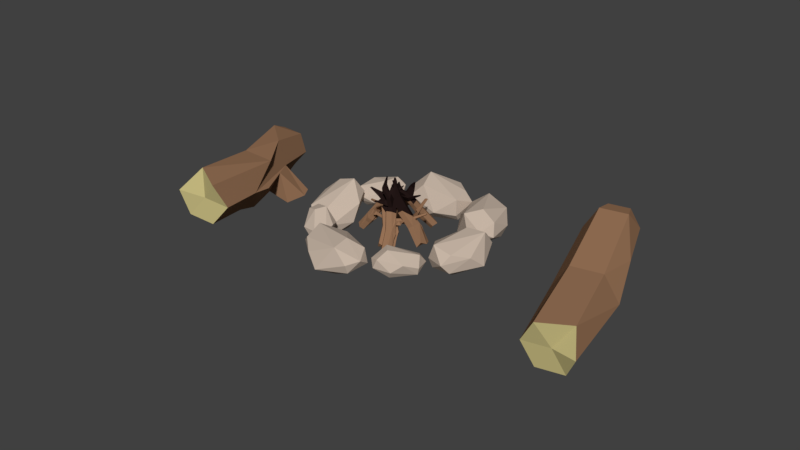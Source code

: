 # Source: campfire.blend  (saved by Blender 2.79.0; exported with 4.5.12 LTS)
import bpy
from mathutils import Matrix  # noqa: F401  (used for matrix-valued properties, if any)

bpy.ops.wm.read_factory_settings(use_empty=True)
scene = bpy.context.scene
scene.name = 'Scene'

# ---- collections
col_collection_1 = bpy.data.collections.new('Collection 1'); scene.collection.children.link(col_collection_1)

# ---- materials (node trees are filled in below, after node groups)
mat_brown_007 = bpy.data.materials.new('brown.007')
mat_brown_007.alpha_threshold = 0.0
mat_brown_007.use_transparent_shadow = False
mat_brown_007.diffuse_color = (0.3032, 0.165, 0.09165, 1.0)
mat_brown_007.roughness = 0.5
mat_brown_007.specular_intensity = 0.0
mat_material_017 = bpy.data.materials.new('Material.017')
mat_material_017.alpha_threshold = 0.0
mat_material_017.use_transparent_shadow = False
mat_material_017.diffuse_color = (0.5489, 0.4775, 0.2125, 1.0)
mat_material_017.roughness = 0.5
mat_material_017.specular_intensity = 0.0
mat_material_006 = bpy.data.materials.new('Material.006')
mat_material_006.alpha_threshold = 0.0
mat_material_006.use_transparent_shadow = False
mat_material_006.diffuse_color = (0.5815, 0.4739, 0.3869, 1.0)
mat_material_006.roughness = 0.5
mat_material_006.specular_intensity = 0.0
mat_brown = bpy.data.materials.new('brown')
mat_brown.alpha_threshold = 0.0
mat_brown.use_transparent_shadow = False
mat_brown.diffuse_color = (0.3032, 0.165, 0.09165, 1.0)
mat_brown.roughness = 0.5
mat_brown.specular_intensity = 0.0
mat_material_015 = bpy.data.materials.new('Material.015')
mat_material_015.alpha_threshold = 0.0
mat_material_015.use_transparent_shadow = False
mat_material_015.diffuse_color = (0.01739, 0.009191, 0.00844, 1.0)
mat_material_015.roughness = 0.5
mat_material_015.specular_intensity = 0.0
mat_brown_006 = bpy.data.materials.new('brown.006')
mat_brown_006.alpha_threshold = 0.0
mat_brown_006.use_transparent_shadow = False
mat_brown_006.diffuse_color = (0.3032, 0.165, 0.09165, 1.0)
mat_brown_006.roughness = 0.5
mat_brown_006.specular_intensity = 0.0
mat_material_016 = bpy.data.materials.new('Material.016')
mat_material_016.alpha_threshold = 0.0
mat_material_016.use_transparent_shadow = False
mat_material_016.diffuse_color = (0.5489, 0.4775, 0.2125, 1.0)
mat_material_016.roughness = 0.5
mat_material_016.specular_intensity = 0.0

# ---- material node trees

# ---- world
world_world = bpy.data.worlds.new('World'); scene.world = world_world
world_world.color = (0.05088, 0.05088, 0.05088)
world_world.use_sun_shadow = False
world_world.sun_shadow_jitter_overblur = 0.0
world_world.cycles.sampling_method = 'MANUAL'

# ---- meshes
me_circle_007 = bpy.data.meshes.new('Circle.007')
me_circle_007.from_pydata([(0.2647, 0.524, 0.8141), (-0.1707, 0.308, 0.7156), (-0.1639, -0.2896, 0.9986), (0.259, -0.3956, 0.5809), (0.6977, -0.226, 0.8141), (0.6977, 0.274, 0.8141), (0.3354, 0.5713, 3.239), (-0.1559, 0.2876, 3.239), (-0.1559, -0.2797, 3.239), (0.3354, -0.5634, 3.239), (0.6838, -0.2626, 2.239), (0.6838, 0.2704, 2.239), (-5.12e-07, 0.5, 5.434), (-0.433, 0.25, 5.434), (-0.433, -0.25, 5.434), (-4.683e-07, -0.5, 4.434), (0.433, -0.25, 4.434), (0.433, 0.25, 5.434), (-1.006e-06, 0.3855, 5.977), (-0.3339, 0.1928, 5.977), (-0.3339, -0.1928, 5.977), (-9.726e-07, -0.3855, 5.977), (0.3339, -0.1928, 5.977), (0.3339, 0.1928, 5.977), (0.7024, 0.2757, 3.248), (0.7467, 0.28, 2.888), (0.6449, -0.266, 3.253), (0.7109, -0.271, 2.885), (0.5014, 0.4144, 4.395), (0.6083, 0.2667, 4.012), (0.529, -0.2572, 3.899), (1.04, -0.1399, 4.764), (1.106, -0.09871, 4.495), (0.2647, 0.024, 0.8141), (0.8115, 0.168, 4.617), (1.006, 0.1575, 4.11), (0.5118, 5.11, 5.811), (0.5436, 4.716, 5.686), (0.6974, 4.609, 4.69), (0.3969, 4.57, 4.993), (0.6123, 4.857, 4.095), (0.406, 5.384, 5.299), (0.3627, 5.008, 4.359), (0.7506, 4.991, 5.537), (0.887, 5.23, 4.862), (0.938, 5.001, 4.872), (0.8743, 4.745, 4.776), (0.8863, 5.276, 4.337), (0.6924, 5.49, 5.106), (0.3036, 5.036, 5.876), (0.3706, 4.675, 5.614), (0.8659, 4.903, 4.103), (0.7316, 5.339, 4.23), (0.7466, 5.136, 3.963), (0.2232, 5.153, 5.565), (0.3968, 5.35, 4.363), (0.1098, 4.826, 5.48), (0.4519, 4.694, 2.335), (0.4818, 4.532, 2.919), (0.3689, 3.889, 2.902), (0.1805, 4.174, 3.085), (0.1148, 3.638, 2.453), (0.1988, 4.504, 1.863), (-0.05406, 3.918, 2.323), (0.6058, 4.419, 2.417), (0.5314, 4.031, 1.913), (0.5995, 3.97, 2.256), (0.5389, 3.891, 2.657), (0.3891, 3.745, 1.767), (0.3973, 4.299, 1.596), (0.2877, 4.801, 2.514), (0.3106, 4.555, 3.019), (0.3416, 3.548, 2.317), (0.2161, 3.761, 1.693), (0.1774, 3.564, 1.967), (0.1237, 4.682, 2.309), (-0.05163, 3.974, 1.785), (0.02723, 4.615, 2.833), (0.3844, 2.726, 2.829), (0.3516, 2.658, 2.395), (0.2686, 3.029, 1.985), (0.1256, 2.837, 2.117), (0.1306, 3.309, 2.106), (0.2498, 2.978, 3.004), (0.02877, 3.201, 2.402), (0.4802, 2.844, 2.566), (0.4694, 3.2, 2.588), (0.4854, 3.137, 2.347), (0.4074, 3.079, 2.087), (0.3813, 3.41, 2.5), (0.4079, 3.146, 2.97), (0.2566, 2.632, 2.836), (0.2251, 2.632, 2.389), (0.2979, 3.377, 2.075), (0.2688, 3.435, 2.584), (0.2159, 3.474, 2.308), (0.1604, 2.766, 2.898), (0.07859, 3.313, 2.732), (0.04695, 2.671, 2.586), (0.7051, 2.651, 6.35), (0.6554, 2.268, 6.531), (0.4515, 1.896, 5.741), (0.2924, 2.03, 6.21), (0.2085, 2.005, 5.154), (0.4742, 2.808, 5.822), (0.09734, 2.279, 5.414), (0.8069, 2.405, 6.066), (0.7244, 2.416, 5.271), (0.7497, 2.201, 5.417), (0.6411, 1.976, 5.581), (0.5569, 2.336, 4.833), (0.6629, 2.762, 5.396), (0.5436, 2.669, 6.6), (0.482, 2.271, 6.627), (0.4296, 1.964, 4.95), (0.3972, 2.418, 4.81), (0.3045, 2.174, 4.749), (0.3852, 2.726, 6.329), (0.1587, 2.567, 5.136), (0.2317, 2.459, 6.589), (0.4114, 2.229, 2.877), (0.4785, 2.598, 3.108), (0.4532, 2.607, 4.147), (0.2333, 2.724, 3.735), (0.2235, 2.343, 4.611), (0.1739, 1.949, 3.245), (0.01502, 2.262, 4.21), (0.603, 2.279, 3.274), (0.568, 1.975, 3.915), (0.6529, 2.188, 3.986), (0.6145, 2.444, 4.113), (0.4618, 1.896, 4.401), (0.3906, 1.776, 3.531), (0.2393, 2.347, 2.74), (0.3089, 2.669, 3.108), (0.4563, 2.248, 4.706), (0.2866, 1.858, 4.416), (0.2822, 2.036, 4.727), (0.08751, 2.229, 2.969), (-0.004731, 1.923, 4.136), (0.01523, 2.564, 3.08), (0.7836, 4.73, 5.9), (0.6911, 4.844, 6.284), (0.4707, 4.536, 6.693), (0.3961, 4.733, 6.466), (0.308, 4.273, 6.556), (0.6386, 4.488, 5.71), (0.284, 4.365, 6.209), (0.8053, 4.625, 6.216), (0.7305, 4.277, 6.248), (0.7161, 4.36, 6.474), (0.6091, 4.455, 6.672), (0.592, 4.096, 6.324), (0.7489, 4.302, 5.847), (0.6828, 4.841, 5.815), (0.5759, 4.89, 6.223), (0.4467, 4.183, 6.679), (0.496, 4.081, 6.193), (0.391, 4.078, 6.435), (0.5773, 4.72, 5.731), (0.3663, 4.215, 5.939), (0.4351, 4.861, 5.955), (0.588, 2.843, 6.692), (0.748, 2.938, 6.127), (0.7631, 3.585, 5.981), (0.5627, 3.32, 5.762), (0.4953, 3.915, 6.239), (0.3055, 3.116, 6.983), (0.2599, 3.681, 6.327), (0.8, 3.079, 6.644), (0.7179, 3.518, 7.02), (0.8528, 3.533, 6.719), (0.8801, 3.58, 6.297), (0.614, 3.834, 7.042), (0.4855, 3.31, 7.299), (0.444, 2.748, 6.46), (0.6002, 2.934, 5.951), (0.7022, 3.98, 6.465), (0.4357, 3.854, 7.029), (0.4844, 4.025, 6.718), (0.2774, 2.91, 6.554), (0.1586, 3.679, 6.847), (0.29, 2.938, 5.999), (0.5701, 4.687, 3.37), (0.6053, 4.907, 3.213), (0.4499, 5.194, 3.569), (0.3927, 5.102, 3.265), (0.2372, 5.188, 3.844), (0.3647, 4.647, 3.62), (0.169, 5.021, 3.689), (0.6269, 4.839, 3.539), (0.4957, 4.888, 3.972), (0.5503, 5.004, 3.874), (0.5319, 5.138, 3.725), (0.3637, 4.978, 4.165), (0.4331, 4.682, 3.917), (0.502, 4.676, 3.18), (0.5161, 4.916, 3.106), (0.3468, 5.203, 4.023), (0.2605, 4.946, 4.14), (0.2298, 5.103, 4.123), (0.3765, 4.674, 3.295), (0.1412, 4.862, 3.897), (0.3475, 4.831, 3.073), (0.4107, 3.475, 3.227), (0.424, 3.569, 3.196), (0.464, 3.616, 3.342), (0.5372, 3.541, 3.345), (0.5161, 3.453, 3.405), (0.4596, 3.415, 3.321), (0.1702, 3.493, 3.608), (0.1788, 3.603, 3.597), (0.2428, 3.645, 3.693), (0.2983, 3.577, 3.799), (0.3794, 3.478, 3.633), (0.3192, 3.438, 3.544), (-0.05376, 3.59, 3.925), (-0.0462, 3.687, 3.915), (0.01025, 3.724, 3.999), (0.1575, 3.65, 3.936), (0.15, 3.553, 3.946), (-0.004855, 3.53, 4.019), (-0.09424, 3.606, 4.029), (-0.08841, 3.681, 4.022), (-0.04489, 3.71, 4.087), (-0.007186, 3.663, 4.159), (-0.01301, 3.589, 4.167), (-0.05653, 3.56, 4.102), (-0.1975, 3.628, 4.223), (-0.1929, 3.687, 4.217), (-0.1587, 3.71, 4.268), (-0.129, 3.673, 4.325), (-0.1336, 3.615, 4.331), (-0.1678, 3.592, 4.28), (0.2202, 3.448, 3.703), (0.2572, 3.435, 3.651), (0.2782, 3.499, 3.788), (0.3181, 3.483, 3.739), (0.08207, 3.491, 3.836), (0.1416, 3.477, 3.813), (0.208, 3.529, 3.875), (0.1341, 3.44, 4.052), (0.09312, 3.411, 4.074), (0.1281, 3.384, 4.006), (0.1591, 3.421, 4.01), (-0.2862, 3.682, 4.524), (-0.2793, 3.716, 4.52), (-0.2636, 3.723, 4.54), (-0.2522, 3.707, 4.564), (-0.2892, 3.696, 4.626), (-0.2739, 3.667, 4.548), (-0.2755, 3.638, 4.018), (-0.2697, 3.713, 4.011), (-0.3241, 3.653, 4.124), (-0.3196, 3.712, 4.119), (-0.4244, 3.783, 4.032), (-0.4192, 3.8, 4.04), (-0.428, 3.776, 4.069), (-0.424, 3.789, 4.075), (0.1525, 3.358, 4.424), (0.1249, 3.346, 4.41), (0.1568, 3.329, 4.396), (0.174, 3.346, 4.418), (-0.3439, 3.724, 4.66), (-0.3421, 3.734, 4.658), (-0.3356, 3.737, 4.667), (-0.3308, 3.731, 4.677), (-0.3326, 3.721, 4.678), (-0.3392, 3.717, 4.67), (0.4672, 3.512, 3.311), (0.1029, 3.456, 3.949), (0.1633, 3.414, 3.895), (0.5714, 3.131, 4.072), (0.5127, 3.104, 3.857), (0.4201, 3.041, 3.903), (0.4959, 2.977, 4.088), (0.5362, 3.01, 4.315), (0.59, 3.082, 4.296), (0.3348, 3.344, 4.273), (0.2528, 3.317, 4.041), (0.1918, 3.234, 4.063), (0.2128, 3.179, 4.317), (0.3844, 3.127, 4.408), (0.4417, 3.204, 4.388), (0.06636, 3.531, 4.262), (-0.005924, 3.507, 4.058), (-0.05968, 3.434, 4.077), (0.06159, 3.3, 4.231), (0.1339, 3.324, 4.436), (0.08489, 3.483, 4.487), (-0.001726, 3.561, 4.305), (-0.05746, 3.543, 4.147), (-0.09891, 3.486, 4.161), (-0.08463, 3.449, 4.334), (-0.02889, 3.467, 4.492), (0.01256, 3.524, 4.477), (-0.1281, 3.647, 4.387), (-0.1719, 3.633, 4.263), (-0.2045, 3.588, 4.275), (-0.1933, 3.559, 4.41), (-0.1495, 3.573, 4.535), (-0.1169, 3.618, 4.523), (0.3405, 3.291, 4.467), (0.3826, 3.26, 4.464), (0.2758, 3.214, 4.46), (0.32, 3.18, 4.467), (0.2165, 3.416, 4.442), (0.2512, 3.358, 4.474), (0.1981, 3.274, 4.447), (0.1756, 3.351, 4.756), (0.1796, 3.397, 4.819), (0.2388, 3.371, 4.828), (0.2145, 3.332, 4.768), (-0.3242, 3.703, 4.504), (-0.3475, 3.69, 4.435), (-0.3589, 3.671, 4.443), (-0.3535, 3.659, 4.502), (-0.3804, 3.694, 4.563), (-0.3195, 3.69, 4.561), (-0.06495, 3.745, 4.157), (-0.1207, 3.727, 3.999), (-0.1343, 3.784, 4.201), (-0.1782, 3.769, 4.077), (-0.2225, 3.873, 3.813), (-0.2381, 3.864, 3.788), (-0.2335, 3.875, 3.858), (-0.2457, 3.868, 3.838), (0.08244, 3.312, 5.256), (0.09237, 3.345, 5.257), (0.1195, 3.316, 5.293), (0.1002, 3.293, 5.283), (-0.4304, 3.743, 4.514), (-0.4373, 3.74, 4.493), (-0.4421, 3.732, 4.497), (-0.4398, 3.727, 4.521), (-0.4329, 3.731, 4.542), (-0.4281, 3.739, 4.538), (0.5177, 3.058, 4.091), (0.1998, 3.39, 4.62), (0.2712, 3.339, 4.682), (0.5436, 3.182, 5.388), (0.5475, 3.113, 5.281), (0.568, 3.163, 5.127), (0.6491, 3.21, 5.199), (0.6343, 3.291, 5.287), (0.591, 3.266, 5.399), (0.272, 3.358, 5.227), (0.2674, 3.29, 5.088), (0.3166, 3.318, 4.961), (0.3703, 3.414, 4.973), (0.477, 3.388, 5.169), (0.4308, 3.362, 5.289), (0.01226, 3.456, 4.994), (0.008222, 3.396, 4.872), (0.05156, 3.421, 4.76), (0.211, 3.437, 4.846), (0.215, 3.496, 4.968), (0.05964, 3.54, 5.004), (-0.03864, 3.499, 4.927), (-0.04175, 3.453, 4.833), (-0.008336, 3.472, 4.747), (0.02819, 3.537, 4.755), (0.03131, 3.583, 4.849), (-0.002107, 3.564, 4.935), (-0.1597, 3.581, 4.823), (-0.1621, 3.545, 4.748), (-0.1358, 3.56, 4.681), (-0.1071, 3.611, 4.687), (-0.1046, 3.648, 4.761), (-0.1309, 3.633, 4.829), (0.3183, 3.434, 5.216), (0.3609, 3.417, 5.251), (0.3614, 3.452, 5.086), (0.407, 3.438, 5.123), (0.1659, 3.472, 5.13), (0.228, 3.471, 5.142), (0.2813, 3.476, 5.022), (0.2046, 3.615, 5.061), (0.1661, 3.641, 5.098), (0.2097, 3.623, 5.16), (0.2351, 3.606, 5.101), (-0.28, 3.702, 4.612), (-0.277, 3.681, 4.57), (-0.2643, 3.688, 4.544), (-0.2531, 3.71, 4.548), (-0.2935, 3.746, 4.539), (-0.268, 3.723, 4.615), (-0.2197, 3.467, 4.946), (-0.2228, 3.42, 4.852), (-0.2785, 3.511, 4.884), (-0.281, 3.475, 4.809), (-0.3854, 3.385, 4.796), (-0.3831, 3.38, 4.769), (-0.3912, 3.407, 4.786), (-0.3894, 3.403, 4.765), (0.2005, 3.855, 4.954), (0.1762, 3.853, 4.986), (0.2109, 3.857, 5.006), (0.2236, 3.859, 4.967), (-0.3536, 3.746, 4.501), (-0.353, 3.739, 4.488), (-0.3477, 3.742, 4.478), (-0.3431, 3.751, 4.479), (-0.3438, 3.758, 4.492), (-0.349, 3.755, 4.503), (0.5869, 3.206, 5.277), (0.1809, 3.552, 5.106), (0.2501, 3.55, 5.172), (0.662, 3.789, 5.322), (0.6334, 3.708, 5.469), (0.5549, 3.755, 5.537), (0.617, 3.869, 5.508), (0.6267, 3.953, 5.353), (0.6656, 3.911, 5.267), (0.3913, 3.76, 5.019), (0.3432, 3.67, 5.178), (0.2991, 3.718, 5.276), (0.3032, 3.856, 5.213), (0.4597, 3.928, 5.198), (0.5011, 3.883, 5.107), (0.1161, 3.651, 4.854), (0.07371, 3.572, 4.995), (0.03487, 3.614, 5.08), (0.1532, 3.752, 5.14), (0.1956, 3.832, 5.0), (0.1197, 3.772, 4.799), (0.04496, 3.651, 4.811), (0.01226, 3.59, 4.92), (-0.01768, 3.623, 4.986), (-0.01492, 3.716, 4.943), (0.01777, 3.777, 4.835), (0.04772, 3.745, 4.769), (-0.09263, 3.639, 4.694), (-0.1183, 3.591, 4.779), (-0.1419, 3.616, 4.831), (-0.1397, 3.69, 4.798), (-0.114, 3.738, 4.712), (-0.09046, 3.712, 4.661), (0.3867, 3.87, 4.986), (0.4307, 3.886, 5.016), (0.3411, 3.902, 5.091), (0.3864, 3.924, 5.119), (0.2553, 3.792, 4.875), (0.2935, 3.836, 4.921), (0.2615, 3.864, 5.041), (0.1986, 3.958, 4.806), (0.1886, 3.962, 4.722), (0.2461, 3.981, 4.736), (0.2361, 3.974, 4.815), (-0.2921, 3.653, 4.608), (-0.3047, 3.629, 4.66), (-0.3126, 3.641, 4.681), (-0.3115, 3.672, 4.665), (-0.3477, 3.68, 4.6), (-0.2912, 3.684, 4.594), (-0.02916, 3.494, 4.68), (-0.06186, 3.433, 4.788), (-0.1031, 3.491, 4.626), (-0.1288, 3.443, 4.711), (-0.1614, 3.275, 4.725), (-0.1717, 3.268, 4.751), (-0.176, 3.293, 4.703), (-0.1841, 3.288, 4.724), (0.0721, 4.188, 4.626), (0.07566, 4.173, 4.586), (0.1018, 4.204, 4.597), (0.08887, 4.21, 4.632), (-0.3967, 3.633, 4.575), (-0.4005, 3.625, 4.591), (-0.4038, 3.63, 4.599), (-0.4033, 3.643, 4.592), (-0.3995, 3.651, 4.577), (-0.3962, 3.646, 4.568), (0.6232, 3.831, 5.408), (0.2272, 3.881, 4.822), (0.2949, 3.936, 4.838), (0.5331, 4.399, 4.388), (0.5556, 4.399, 4.538), (0.5847, 4.295, 4.58), (0.6515, 4.297, 4.452), (0.6188, 4.279, 4.306), (0.5684, 4.345, 4.271), (0.2617, 4.195, 4.388), (0.2788, 4.18, 4.561), (0.3361, 4.105, 4.6), (0.3762, 4.045, 4.467), (0.4646, 4.154, 4.328), (0.4108, 4.224, 4.291), (0.0182, 4.014, 4.52), (0.03329, 4.001, 4.672), (0.08373, 3.935, 4.707), (0.2297, 3.967, 4.579), (0.2146, 3.98, 4.428), (0.05355, 3.961, 4.403), (-0.0303, 3.953, 4.533), (-0.01866, 3.943, 4.651), (0.02023, 3.892, 4.678), (0.04748, 3.851, 4.587), (0.03585, 3.861, 4.47), (-0.003045, 3.912, 4.443), (-0.1485, 3.845, 4.551), (-0.1394, 3.837, 4.643), (-0.1088, 3.797, 4.664), (-0.08735, 3.764, 4.593), (-0.0965, 3.772, 4.501), (-0.1271, 3.812, 4.48), (0.2991, 4.138, 4.295), (0.3395, 4.167, 4.277), (0.3519, 4.069, 4.351), (0.3946, 4.096, 4.327), (0.1535, 4.068, 4.359), (0.2133, 4.076, 4.333), (0.2768, 4.02, 4.393), (0.1813, 3.938, 4.235), (0.1367, 3.936, 4.192), (0.1757, 3.977, 4.157), (0.2084, 3.964, 4.208), (-0.2603, 3.662, 4.598), (-0.2507, 3.658, 4.649), (-0.2366, 3.642, 4.655), (-0.2287, 3.629, 4.624), (-0.2716, 3.598, 4.602), (-0.2513, 3.649, 4.568), (-0.2057, 3.979, 4.614), (-0.1941, 3.969, 4.731), (-0.2626, 3.918, 4.626), (-0.2534, 3.91, 4.718), (-0.3438, 3.964, 4.861), (-0.3383, 3.955, 4.885), (-0.3513, 3.943, 4.844), (-0.3469, 3.937, 4.863), (0.1591, 3.723, 4.041), (0.1324, 3.738, 4.029), (0.164, 3.745, 3.999), (0.18, 3.726, 4.02), (-0.3268, 3.579, 4.648), (-0.3242, 3.578, 4.664), (-0.3183, 3.572, 4.666), (-0.3151, 3.566, 4.653), (-0.3177, 3.567, 4.638), (-0.3235, 3.574, 4.636), (0.5835, 4.332, 4.423), (0.1611, 4.002, 4.283), (0.2228, 4.035, 4.218), (0.5535, 3.613, 3.596), (0.5037, 3.727, 3.462), (0.4045, 3.683, 3.399), (0.4657, 3.543, 3.39), (0.4968, 3.427, 3.537), (0.5568, 3.465, 3.628), (0.3246, 3.624, 4.001), (0.2527, 3.75, 3.86), (0.1846, 3.707, 3.757), (0.1884, 3.538, 3.794), (0.3503, 3.445, 3.754), (0.4143, 3.485, 3.851), (0.07292, 3.744, 4.275), (0.009548, 3.855, 4.151), (-0.05046, 3.817, 4.059), (0.05187, 3.657, 3.934), (0.1152, 3.546, 4.058), (0.07628, 3.595, 4.308), (0.005452, 3.742, 4.34), (-0.04341, 3.827, 4.244), (-0.08968, 3.798, 4.174), (-0.08708, 3.683, 4.199), (-0.03822, 3.598, 4.295), (0.008044, 3.627, 4.365), (-0.1176, 3.749, 4.506), (-0.1561, 3.816, 4.431), (-0.1924, 3.793, 4.375), (-0.1904, 3.703, 4.395), (-0.152, 3.635, 4.47), (-0.1156, 3.658, 4.526), (0.3165, 3.491, 4.015), (0.356, 3.474, 3.967), (0.2466, 3.468, 3.906), (0.2875, 3.443, 3.859), (0.2041, 3.575, 4.186), (0.2326, 3.528, 4.117), (0.1747, 3.511, 3.989), (0.1427, 3.376, 4.24), (0.147, 3.361, 4.333), (0.2034, 3.338, 4.298), (0.1793, 3.356, 4.217), (-0.3141, 3.73, 4.648), (-0.3347, 3.766, 4.6), (-0.348, 3.753, 4.577), (-0.3464, 3.715, 4.588), (-0.3736, 3.7, 4.666), (-0.3132, 3.693, 4.657), (-0.03574, 3.914, 4.535), (-0.0846, 4.0, 4.44), (-0.1039, 3.915, 4.613), (-0.1423, 3.982, 4.538), (-0.1651, 4.181, 4.567), (-0.18, 4.193, 4.543), (-0.1781, 4.158, 4.59), (-0.1898, 4.167, 4.572), (0.02201, 3.09, 4.42), (0.03428, 3.103, 4.466), (0.05715, 3.067, 4.44), (0.03672, 3.064, 4.404), (-0.4169, 3.755, 4.716), (-0.4231, 3.765, 4.702), (-0.4286, 3.76, 4.692), (-0.4279, 3.745, 4.696), (-0.4218, 3.734, 4.71), (-0.4163, 3.739, 4.72), (0.4935, 3.576, 3.504), (0.1765, 3.466, 4.232), (0.2404, 3.401, 4.185), (0.6996, 7.493, 3.155), (0.2616, 7.707, 3.231), (-0.1423, 7.327, 3.668), (-0.0284, 6.929, 3.181), (0.3962, 6.682, 3.247), (0.7718, 6.992, 3.111), (1.128, 7.436, 5.481), (0.6202, 7.652, 5.686), (0.1939, 7.299, 5.84), (0.2758, 6.731, 5.791), (0.5664, 6.653, 4.646), (0.9669, 6.984, 4.5), (1.191, 7.633, 7.721), (0.7431, 7.822, 7.902), (0.3675, 7.512, 8.038), (0.295, 7.024, 7.022), (0.7428, 6.834, 6.842), (1.263, 7.132, 7.677), (1.183, 7.555, 8.28), (0.8382, 7.701, 8.419), (0.5485, 7.462, 8.525), (0.6042, 7.076, 8.491), (0.9495, 6.929, 8.351), (1.239, 7.169, 8.246), (1.128, 6.96, 5.475), (1.106, 6.932, 5.113), (0.6871, 6.669, 5.642), (0.6698, 6.618, 5.269), (1.277, 7.192, 6.604), (1.175, 7.02, 6.244), (0.7176, 6.759, 6.299), (1.238, 6.414, 6.974), (1.27, 6.39, 6.685), (0.324, 7.182, 3.291), (1.31, 6.789, 6.806), (1.346, 6.634, 6.266)], [], [(2, 1, 33), (11, 6, 12, 17, 28, 29, 24, 25), (5, 0, 6, 11), (4, 5, 11, 10), (3, 4, 10, 9), (2, 3, 9, 8), (1, 2, 8, 7), (0, 1, 7, 6), (17, 12, 18, 23), (10, 11, 25, 27), (9, 10, 27, 26, 30, 16, 15), (8, 9, 15, 14), (7, 8, 14, 13), (6, 7, 13, 12), (16, 17, 23, 22), (15, 16, 22, 21), (14, 15, 21, 20), (13, 14, 20, 19), (12, 13, 19, 18), (27, 25, 24, 26), (26, 24, 29, 30), (16, 28, 17), (16, 30, 32, 31), (2, 33, 3), (0, 5, 33), (3, 33, 4), (1, 0, 33), (33, 5, 4), (29, 28, 34, 35), (30, 29, 35, 32), (28, 16, 31, 34), (34, 31, 32, 35), (19, 20, 21, 22, 23, 18), (36, 43, 48), (45, 43, 46), (36, 48, 41), (37, 36, 49), (38, 37, 39), (36, 41, 49), (37, 49, 50), (47, 52, 48), (40, 39, 42), (53, 40, 42), (55, 53, 42), (42, 39, 56), (56, 55, 42), (56, 54, 55), (54, 41, 55), (48, 55, 41), (48, 52, 55), (52, 53, 55), (53, 51, 40), (38, 39, 40), (50, 56, 39), (50, 49, 56), (49, 54, 56), (49, 41, 54), (52, 47, 53), (47, 51, 53), (51, 38, 40), (51, 46, 38), (39, 37, 50), (44, 45, 47), (45, 51, 47), (45, 46, 51), (46, 37, 38), (46, 43, 37), (48, 44, 47), (48, 43, 44), (43, 45, 44), (43, 36, 37), (57, 64, 69), (66, 64, 67), (57, 69, 62), (58, 57, 70), (59, 58, 60), (57, 62, 70), (58, 70, 71), (68, 73, 69), (61, 60, 63), (74, 61, 63), (76, 74, 63), (63, 60, 77), (77, 76, 63), (77, 75, 76), (75, 62, 76), (69, 76, 62), (69, 73, 76), (73, 74, 76), (74, 72, 61), (59, 60, 61), (71, 77, 60), (71, 70, 77), (70, 75, 77), (70, 62, 75), (73, 68, 74), (68, 72, 74), (72, 59, 61), (72, 67, 59), (60, 58, 71), (65, 66, 68), (66, 72, 68), (66, 67, 72), (67, 58, 59), (67, 64, 58), (69, 65, 68), (69, 64, 65), (64, 66, 65), (64, 57, 58), (78, 85, 90), (87, 85, 88), (78, 90, 83), (79, 78, 91), (80, 79, 81), (78, 83, 91), (79, 91, 92), (89, 94, 90), (82, 81, 84), (95, 82, 84), (97, 95, 84), (84, 81, 98), (98, 97, 84), (98, 96, 97), (96, 83, 97), (90, 97, 83), (90, 94, 97), (94, 95, 97), (95, 93, 82), (80, 81, 82), (92, 98, 81), (92, 91, 98), (91, 96, 98), (91, 83, 96), (94, 89, 95), (89, 93, 95), (93, 80, 82), (93, 88, 80), (81, 79, 92), (86, 87, 89), (87, 93, 89), (87, 88, 93), (88, 79, 80), (88, 85, 79), (90, 86, 89), (90, 85, 86), (85, 87, 86), (85, 78, 79), (99, 106, 111), (108, 106, 109), (99, 111, 104), (100, 99, 112), (101, 100, 102), (99, 104, 112), (100, 112, 113), (110, 115, 111), (103, 102, 105), (116, 103, 105), (118, 116, 105), (105, 102, 119), (119, 118, 105), (119, 117, 118), (117, 104, 118), (111, 118, 104), (111, 115, 118), (115, 116, 118), (116, 114, 103), (101, 102, 103), (113, 119, 102), (113, 112, 119), (112, 117, 119), (112, 104, 117), (115, 110, 116), (110, 114, 116), (114, 101, 103), (114, 109, 101), (102, 100, 113), (107, 108, 110), (108, 114, 110), (108, 109, 114), (109, 100, 101), (109, 106, 100), (111, 107, 110), (111, 106, 107), (106, 108, 107), (106, 99, 100), (120, 127, 132), (129, 127, 130), (120, 132, 125), (121, 120, 133), (122, 121, 123), (120, 125, 133), (121, 133, 134), (131, 136, 132), (124, 123, 126), (137, 124, 126), (139, 137, 126), (126, 123, 140), (140, 139, 126), (140, 138, 139), (138, 125, 139), (132, 139, 125), (132, 136, 139), (136, 137, 139), (137, 135, 124), (122, 123, 124), (134, 140, 123), (134, 133, 140), (133, 138, 140), (133, 125, 138), (136, 131, 137), (131, 135, 137), (135, 122, 124), (135, 130, 122), (123, 121, 134), (128, 129, 131), (129, 135, 131), (129, 130, 135), (130, 121, 122), (130, 127, 121), (132, 128, 131), (132, 127, 128), (127, 129, 128), (127, 120, 121), (141, 148, 153), (150, 148, 151), (141, 153, 146), (142, 141, 154), (143, 142, 144), (141, 146, 154), (142, 154, 155), (152, 157, 153), (145, 144, 147), (158, 145, 147), (160, 158, 147), (147, 144, 161), (161, 160, 147), (161, 159, 160), (159, 146, 160), (153, 160, 146), (153, 157, 160), (157, 158, 160), (158, 156, 145), (143, 144, 145), (155, 161, 144), (155, 154, 161), (154, 159, 161), (154, 146, 159), (157, 152, 158), (152, 156, 158), (156, 143, 145), (156, 151, 143), (144, 142, 155), (149, 150, 152), (150, 156, 152), (150, 151, 156), (151, 142, 143), (151, 148, 142), (153, 149, 152), (153, 148, 149), (148, 150, 149), (148, 141, 142), (162, 169, 174), (171, 169, 172), (162, 174, 167), (163, 162, 175), (164, 163, 165), (162, 167, 175), (163, 175, 176), (173, 178, 174), (166, 165, 168), (179, 166, 168), (181, 179, 168), (168, 165, 182), (182, 181, 168), (182, 180, 181), (180, 167, 181), (174, 181, 167), (174, 178, 181), (178, 179, 181), (179, 177, 166), (164, 165, 166), (176, 182, 165), (176, 175, 182), (175, 180, 182), (175, 167, 180), (178, 173, 179), (173, 177, 179), (177, 164, 166), (177, 172, 164), (165, 163, 176), (170, 171, 173), (171, 177, 173), (171, 172, 177), (172, 163, 164), (172, 169, 163), (174, 170, 173), (174, 169, 170), (169, 171, 170), (169, 162, 163), (183, 190, 195), (192, 190, 193), (183, 195, 188), (184, 183, 196), (185, 184, 186), (183, 188, 196), (184, 196, 197), (194, 199, 195), (187, 186, 189), (200, 187, 189), (202, 200, 189), (189, 186, 203), (203, 202, 189), (203, 201, 202), (201, 188, 202), (195, 202, 188), (195, 199, 202), (199, 200, 202), (200, 198, 187), (185, 186, 187), (197, 203, 186), (197, 196, 203), (196, 201, 203), (196, 188, 201), (199, 194, 200), (194, 198, 200), (198, 185, 187), (198, 193, 185), (186, 184, 197), (191, 192, 194), (192, 198, 194), (192, 193, 198), (193, 184, 185), (193, 190, 184), (195, 191, 194), (195, 190, 191), (190, 192, 191), (190, 183, 184), (206, 205, 269), (215, 210, 216, 221, 238, 239, 234, 235), (209, 204, 210, 215), (208, 209, 215, 214), (207, 208, 214, 213), (206, 207, 213, 212), (205, 206, 212, 211), (204, 205, 211, 210), (221, 216, 222, 227), (214, 215, 235, 237), (213, 214, 237, 236, 240, 220, 219), (212, 213, 219, 218), (211, 212, 218, 217), (210, 211, 217, 216), (227, 222, 228, 233), (220, 221, 227, 226), (219, 220, 226, 225), (218, 219, 225, 224), (217, 218, 224, 223), (216, 217, 223, 222), (233, 228, 245, 250), (226, 227, 233, 232), (225, 226, 232, 231), (224, 225, 231, 230), (223, 224, 230, 229), (223, 229, 254, 252), (237, 235, 234, 236), (236, 234, 239, 240), (220, 238, 221), (242, 241, 259, 260), (220, 240, 244, 241), (250, 245, 263, 268), (232, 233, 250, 249), (231, 232, 249, 248), (230, 231, 248, 247), (229, 230, 247, 246), (228, 229, 246, 245), (252, 254, 258, 256), (228, 222, 251, 253), (229, 228, 253, 254), (222, 223, 252, 251), (255, 256, 258, 257), (253, 251, 255, 257), (254, 253, 257, 258), (251, 252, 256, 255), (262, 261, 260, 259), (244, 243, 261, 262), (241, 244, 262, 259), (243, 242, 260, 261), (264, 265, 266, 267, 268, 263), (249, 250, 268, 267), (248, 249, 267, 266), (247, 248, 266, 265), (246, 247, 265, 264), (245, 246, 264, 263), (206, 269, 207), (204, 209, 269), (207, 269, 208), (205, 204, 269), (269, 209, 208), (239, 238, 270, 271), (240, 239, 271, 244), (238, 220, 241, 270), (241, 242, 243, 244), (270, 241, 244, 271), (274, 273, 337), (283, 278, 284, 289, 306, 307, 302, 303), (277, 272, 278, 283), (276, 277, 283, 282), (275, 276, 282, 281), (274, 275, 281, 280), (273, 274, 280, 279), (272, 273, 279, 278), (289, 284, 290, 295), (282, 283, 303, 305), (281, 282, 305, 304, 308, 288, 287), (280, 281, 287, 286), (279, 280, 286, 285), (278, 279, 285, 284), (295, 290, 296, 301), (288, 289, 295, 294), (287, 288, 294, 293), (286, 287, 293, 292), (285, 286, 292, 291), (284, 285, 291, 290), (301, 296, 313, 318), (294, 295, 301, 300), (293, 294, 300, 299), (292, 293, 299, 298), (291, 292, 298, 297), (291, 297, 322, 320), (305, 303, 302, 304), (304, 302, 307, 308), (288, 306, 289), (310, 309, 327, 328), (288, 308, 312, 309), (318, 313, 331, 336), (300, 301, 318, 317), (299, 300, 317, 316), (298, 299, 316, 315), (297, 298, 315, 314), (296, 297, 314, 313), (320, 322, 326, 324), (296, 290, 319, 321), (297, 296, 321, 322), (290, 291, 320, 319), (323, 324, 326, 325), (321, 319, 323, 325), (322, 321, 325, 326), (319, 320, 324, 323), (330, 329, 328, 327), (312, 311, 329, 330), (309, 312, 330, 327), (311, 310, 328, 329), (332, 333, 334, 335, 336, 331), (317, 318, 336, 335), (316, 317, 335, 334), (315, 316, 334, 333), (314, 315, 333, 332), (313, 314, 332, 331), (274, 337, 275), (272, 277, 337), (275, 337, 276), (273, 272, 337), (337, 277, 276), (307, 306, 338, 339), (308, 307, 339, 312), (306, 288, 309, 338), (309, 310, 311, 312), (338, 309, 312, 339), (342, 341, 405), (351, 346, 352, 357, 374, 375, 370, 371), (345, 340, 346, 351), (344, 345, 351, 350), (343, 344, 350, 349), (342, 343, 349, 348), (341, 342, 348, 347), (340, 341, 347, 346), (357, 352, 358, 363), (350, 351, 371, 373), (349, 350, 373, 372, 376, 356, 355), (348, 349, 355, 354), (347, 348, 354, 353), (346, 347, 353, 352), (363, 358, 364, 369), (356, 357, 363, 362), (355, 356, 362, 361), (354, 355, 361, 360), (353, 354, 360, 359), (352, 353, 359, 358), (369, 364, 381, 386), (362, 363, 369, 368), (361, 362, 368, 367), (360, 361, 367, 366), (359, 360, 366, 365), (359, 365, 390, 388), (373, 371, 370, 372), (372, 370, 375, 376), (356, 374, 357), (378, 377, 395, 396), (356, 376, 380, 377), (386, 381, 399, 404), (368, 369, 386, 385), (367, 368, 385, 384), (366, 367, 384, 383), (365, 366, 383, 382), (364, 365, 382, 381), (388, 390, 394, 392), (364, 358, 387, 389), (365, 364, 389, 390), (358, 359, 388, 387), (391, 392, 394, 393), (389, 387, 391, 393), (390, 389, 393, 394), (387, 388, 392, 391), (398, 397, 396, 395), (380, 379, 397, 398), (377, 380, 398, 395), (379, 378, 396, 397), (400, 401, 402, 403, 404, 399), (385, 386, 404, 403), (384, 385, 403, 402), (383, 384, 402, 401), (382, 383, 401, 400), (381, 382, 400, 399), (342, 405, 343), (340, 345, 405), (343, 405, 344), (341, 340, 405), (405, 345, 344), (375, 374, 406, 407), (376, 375, 407, 380), (374, 356, 377, 406), (377, 378, 379, 380), (406, 377, 380, 407), (410, 409, 473), (419, 414, 420, 425, 442, 443, 438, 439), (413, 408, 414, 419), (412, 413, 419, 418), (411, 412, 418, 417), (410, 411, 417, 416), (409, 410, 416, 415), (408, 409, 415, 414), (425, 420, 426, 431), (418, 419, 439, 441), (417, 418, 441, 440, 444, 424, 423), (416, 417, 423, 422), (415, 416, 422, 421), (414, 415, 421, 420), (431, 426, 432, 437), (424, 425, 431, 430), (423, 424, 430, 429), (422, 423, 429, 428), (421, 422, 428, 427), (420, 421, 427, 426), (437, 432, 449, 454), (430, 431, 437, 436), (429, 430, 436, 435), (428, 429, 435, 434), (427, 428, 434, 433), (427, 433, 458, 456), (441, 439, 438, 440), (440, 438, 443, 444), (424, 442, 425), (446, 445, 463, 464), (424, 444, 448, 445), (454, 449, 467, 472), (436, 437, 454, 453), (435, 436, 453, 452), (434, 435, 452, 451), (433, 434, 451, 450), (432, 433, 450, 449), (456, 458, 462, 460), (432, 426, 455, 457), (433, 432, 457, 458), (426, 427, 456, 455), (459, 460, 462, 461), (457, 455, 459, 461), (458, 457, 461, 462), (455, 456, 460, 459), (466, 465, 464, 463), (448, 447, 465, 466), (445, 448, 466, 463), (447, 446, 464, 465), (468, 469, 470, 471, 472, 467), (453, 454, 472, 471), (452, 453, 471, 470), (451, 452, 470, 469), (450, 451, 469, 468), (449, 450, 468, 467), (410, 473, 411), (408, 413, 473), (411, 473, 412), (409, 408, 473), (473, 413, 412), (443, 442, 474, 475), (444, 443, 475, 448), (442, 424, 445, 474), (445, 446, 447, 448), (474, 445, 448, 475), (478, 477, 541), (487, 482, 488, 493, 510, 511, 506, 507), (481, 476, 482, 487), (480, 481, 487, 486), (479, 480, 486, 485), (478, 479, 485, 484), (477, 478, 484, 483), (476, 477, 483, 482), (493, 488, 494, 499), (486, 487, 507, 509), (485, 486, 509, 508, 512, 492, 491), (484, 485, 491, 490), (483, 484, 490, 489), (482, 483, 489, 488), (499, 494, 500, 505), (492, 493, 499, 498), (491, 492, 498, 497), (490, 491, 497, 496), (489, 490, 496, 495), (488, 489, 495, 494), (505, 500, 517, 522), (498, 499, 505, 504), (497, 498, 504, 503), (496, 497, 503, 502), (495, 496, 502, 501), (495, 501, 526, 524), (509, 507, 506, 508), (508, 506, 511, 512), (492, 510, 493), (514, 513, 531, 532), (492, 512, 516, 513), (522, 517, 535, 540), (504, 505, 522, 521), (503, 504, 521, 520), (502, 503, 520, 519), (501, 502, 519, 518), (500, 501, 518, 517), (524, 526, 530, 528), (500, 494, 523, 525), (501, 500, 525, 526), (494, 495, 524, 523), (527, 528, 530, 529), (525, 523, 527, 529), (526, 525, 529, 530), (523, 524, 528, 527), (534, 533, 532, 531), (516, 515, 533, 534), (513, 516, 534, 531), (515, 514, 532, 533), (536, 537, 538, 539, 540, 535), (521, 522, 540, 539), (520, 521, 539, 538), (519, 520, 538, 537), (518, 519, 537, 536), (517, 518, 536, 535), (478, 541, 479), (476, 481, 541), (479, 541, 480), (477, 476, 541), (541, 481, 480), (511, 510, 542, 543), (512, 511, 543, 516), (510, 492, 513, 542), (513, 514, 515, 516), (542, 513, 516, 543), (546, 545, 609), (555, 550, 556, 561, 578, 579, 574, 575), (549, 544, 550, 555), (548, 549, 555, 554), (547, 548, 554, 553), (546, 547, 553, 552), (545, 546, 552, 551), (544, 545, 551, 550), (561, 556, 562, 567), (554, 555, 575, 577), (553, 554, 577, 576, 580, 560, 559), (552, 553, 559, 558), (551, 552, 558, 557), (550, 551, 557, 556), (567, 562, 568, 573), (560, 561, 567, 566), (559, 560, 566, 565), (558, 559, 565, 564), (557, 558, 564, 563), (556, 557, 563, 562), (573, 568, 585, 590), (566, 567, 573, 572), (565, 566, 572, 571), (564, 565, 571, 570), (563, 564, 570, 569), (563, 569, 594, 592), (577, 575, 574, 576), (576, 574, 579, 580), (560, 578, 561), (582, 581, 599, 600), (560, 580, 584, 581), (590, 585, 603, 608), (572, 573, 590, 589), (571, 572, 589, 588), (570, 571, 588, 587), (569, 570, 587, 586), (568, 569, 586, 585), (592, 594, 598, 596), (568, 562, 591, 593), (569, 568, 593, 594), (562, 563, 592, 591), (595, 596, 598, 597), (593, 591, 595, 597), (594, 593, 597, 598), (591, 592, 596, 595), (602, 601, 600, 599), (584, 583, 601, 602), (581, 584, 602, 599), (583, 582, 600, 601), (604, 605, 606, 607, 608, 603), (589, 590, 608, 607), (588, 589, 607, 606), (587, 588, 606, 605), (586, 587, 605, 604), (585, 586, 604, 603), (546, 609, 547), (544, 549, 609), (547, 609, 548), (545, 544, 609), (609, 549, 548), (579, 578, 610, 611), (580, 579, 611, 584), (578, 560, 581, 610), (581, 582, 583, 584), (610, 581, 584, 611), (614, 613, 645), (623, 618, 624, 629, 640, 641, 636, 637), (617, 612, 618, 623), (616, 617, 623, 622), (615, 616, 622, 621), (614, 615, 621, 620), (613, 614, 620, 619), (612, 613, 619, 618), (629, 624, 630, 635), (622, 623, 637, 639), (621, 622, 639, 638, 642, 628, 627), (620, 621, 627, 626), (619, 620, 626, 625), (618, 619, 625, 624), (628, 629, 635, 634), (627, 628, 634, 633), (626, 627, 633, 632), (625, 626, 632, 631), (624, 625, 631, 630), (639, 637, 636, 638), (638, 636, 641, 642), (628, 640, 629), (628, 642, 644, 643), (614, 645, 615), (612, 617, 645), (615, 645, 616), (613, 612, 645), (645, 617, 616), (641, 640, 646, 647), (642, 641, 647, 644), (640, 628, 643, 646), (646, 643, 644, 647), (631, 632, 633, 634, 635, 630)])
me_circle_007.polygons.foreach_set('material_index', [1, 0, 0, 0, 0, 0, 0, 0, 0, 0, 0, 0, 0, 0, 0, 0, 0, 0, 0, 0, 0, 0, 0, 1, 1, 1, 1, 1, 0, 0, 0, 1, 1, 2, 2, 2, 2, 2, 2, 2, 2, 2, 2, 2, 2, 2, 2, 2, 2, 2, 2, 2, 2, 2, 2, 2, 2, 2, 2, 2, 2, 2, 2, 2, 2, 2, 2, 2, 2, 2, 2, 2, 2, 2, 2, 2, 2, 2, 2, 2, 2, 2, 2, 2, 2, 2, 2, 2, 2, 2, 2, 2, 2, 2, 2, 2, 2, 2, 2, 2, 2, 2, 2, 2, 2, 2, 2, 2, 2, 2, 2, 2, 2, 2, 2, 2, 2, 2, 2, 2, 2, 2, 2, 2, 2, 2, 2, 2, 2, 2, 2, 2, 2, 2, 2, 2, 2, 2, 2, 2, 2, 2, 2, 2, 2, 2, 2, 2, 2, 2, 2, 2, 2, 2, 2, 2, 2, 2, 2, 2, 2, 2, 2, 2, 2, 2, 2, 2, 2, 2, 2, 2, 2, 2, 2, 2, 2, 2, 2, 2, 2, 2, 2, 2, 2, 2, 2, 2, 2, 2, 2, 2, 2, 2, 2, 2, 2, 2, 2, 2, 2, 2, 2, 2, 2, 2, 2, 2, 2, 2, 2, 2, 2, 2, 2, 2, 2, 2, 2, 2, 2, 2, 2, 2, 2, 2, 2, 2, 2, 2, 2, 2, 2, 2, 2, 2, 2, 2, 2, 2, 2, 2, 2, 2, 2, 2, 2, 2, 2, 2, 2, 2, 2, 2, 2, 2, 2, 2, 2, 2, 2, 2, 2, 2, 2, 2, 2, 2, 2, 2, 2, 2, 2, 2, 2, 2, 2, 2, 2, 2, 2, 2, 2, 2, 2, 2, 2, 2, 2, 2, 2, 2, 2, 2, 2, 2, 2, 2, 2, 2, 2, 2, 2, 2, 2, 2, 2, 2, 2, 2, 2, 2, 2, 2, 2, 2, 2, 2, 2, 2, 2, 2, 2, 2, 2, 2, 2, 2, 2, 2, 2, 2, 2, 2, 2, 2, 2, 3, 3, 3, 3, 3, 3, 3, 3, 4, 3, 3, 3, 3, 3, 4, 4, 3, 4, 4, 4, 4, 4, 4, 4, 4, 4, 3, 3, 3, 3, 3, 4, 4, 4, 4, 4, 4, 4, 4, 4, 4, 4, 4, 4, 4, 3, 3, 3, 3, 4, 4, 4, 4, 4, 4, 3, 3, 3, 3, 3, 3, 3, 3, 3, 3, 3, 3, 3, 3, 3, 3, 3, 3, 3, 3, 3, 3, 3, 3, 4, 3, 4, 4, 4, 4, 4, 4, 4, 4, 4, 4, 3, 3, 3, 3, 3, 4, 4, 4, 4, 4, 4, 4, 4, 4, 4, 4, 4, 4, 4, 3, 3, 3, 3, 4, 4, 4, 4, 4, 4, 3, 3, 3, 3, 3, 3, 3, 3, 3, 3, 3, 3, 3, 3, 3, 3, 3, 3, 4, 3, 3, 3, 3, 3, 4, 3, 3, 3, 4, 4, 4, 4, 4, 4, 4, 4, 3, 3, 3, 3, 3, 4, 4, 4, 4, 4, 4, 4, 4, 4, 4, 4, 4, 4, 4, 3, 3, 3, 3, 4, 4, 4, 4, 4, 4, 3, 3, 3, 3, 3, 3, 3, 3, 3, 3, 3, 3, 3, 3, 3, 3, 3, 3, 3, 3, 3, 3, 3, 3, 4, 3, 3, 4, 4, 3, 4, 4, 4, 4, 4, 4, 3, 3, 3, 3, 3, 4, 4, 4, 4, 4, 4, 4, 4, 4, 4, 4, 4, 4, 4, 3, 3, 3, 3, 4, 4, 4, 4, 4, 4, 3, 3, 3, 3, 3, 3, 3, 3, 3, 3, 3, 3, 3, 3, 3, 3, 3, 3, 4, 3, 3, 3, 3, 3, 4, 3, 3, 3, 4, 4, 4, 4, 4, 4, 4, 4, 3, 3, 3, 3, 3, 4, 4, 4, 4, 4, 4, 4, 4, 4, 4, 4, 4, 4, 4, 3, 3, 3, 3, 4, 4, 4, 4, 4, 4, 3, 3, 3, 3, 3, 3, 3, 3, 3, 3, 3, 3, 3, 3, 3, 3, 3, 3, 4, 3, 3, 3, 3, 3, 4, 3, 4, 4, 4, 4, 4, 4, 4, 4, 4, 4, 3, 3, 3, 3, 3, 4, 4, 4, 4, 4, 4, 4, 4, 4, 4, 4, 4, 4, 4, 3, 3, 3, 3, 4, 4, 4, 4, 4, 4, 3, 3, 3, 3, 3, 3, 3, 3, 3, 3, 6, 5, 5, 5, 5, 5, 5, 5, 5, 5, 5, 5, 5, 5, 5, 5, 5, 5, 5, 5, 5, 5, 5, 6, 6, 6, 6, 6, 5, 5, 5, 6, 6])
me_circle_007.materials.append(mat_brown_007)
me_circle_007.materials.append(mat_material_017)
me_circle_007.materials.append(mat_material_006)
me_circle_007.materials.append(mat_brown)
me_circle_007.materials.append(mat_material_015)
me_circle_007.materials.append(mat_brown_006)
me_circle_007.materials.append(mat_material_016)
me_circle_007.use_remesh_preserve_volume = False
me_circle_007.use_remesh_preserve_attributes = False
me_circle_007.use_mirror_vertex_groups = False
me_circle_007.update()

# ---- objects
ob_circle_002 = bpy.data.objects.new('Circle.002', me_circle_007)

# ---- transforms, parenting, visibility, modifiers, constraints
ob_circle_002.location = (4.234, -1.735, 0.0274)
ob_circle_002.rotation_euler = (0.2553, 1.462, 2.073)
ob_circle_002.scale = (0.997, 0.9797, 0.616)
ob_circle_002.lineart.crease_threshold = 0.0

# ---- collection membership
col_collection_1.objects.link(ob_circle_002)

# ---- scene / render settings (as saved in the file)
scene.frame_start = 1; scene.frame_end = 250; scene.frame_set(3)
scene.render.engine = 'BLENDER_EEVEE_NEXT'
scene.render.resolution_percentage = 50
scene.render.dither_intensity = 0.0
scene.cycles.use_denoising = False
scene.cycles.samples = 128
scene.cycles.sampling_pattern = 'TABULATED_SOBOL'
scene.cycles.use_adaptive_sampling = False
scene.cycles.use_light_tree = False
scene.cycles.blur_glossy = 0.0
scene.cycles.sample_clamp_indirect = 0.0
scene.view_settings.view_transform = 'Standard'
bpy.context.view_layer.update()

# ---- added for rendering (the .blend has no active camera and no usable light): camera, sun
cam_auto = bpy.data.cameras.new('AutoCamera')
cam_auto.lens = 50.0
cam_auto.sensor_width = 36.0
cam_auto.clip_end = 1000.0
ob_auto_camera = bpy.data.objects.new('AutoCamera', cam_auto)
scene.collection.objects.link(ob_auto_camera)
ob_auto_camera.location = (11.0091, -12.9664, 8.70753)
ob_auto_camera.rotation_euler = (1.09748, -7.21219e-08, 0.694738)
scene.camera = ob_auto_camera
light_auto_sun = bpy.data.lights.new('AutoSun', 'SUN')
light_auto_sun.energy = 3.0
light_auto_sun.angle = 0.0523599
ob_auto_sun = bpy.data.objects.new('AutoSun', light_auto_sun)
scene.collection.objects.link(ob_auto_sun)
ob_auto_sun.rotation_euler = (0.872665, 0.174533, 0.523599)
bpy.context.view_layer.update()
